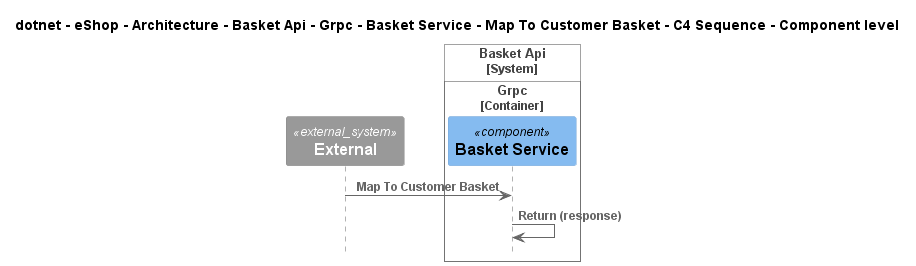

The diagram above was rendered by PlantUML. Its source (embedded in the PNG):
@startuml
!pragma layout smetana
!include ..\..\..\..\..\..\..\..\..\..\..\.c4s\C4_Sequence.puml

title dotnet - eShop - Architecture - Basket Api - Grpc - Basket Service - Map To Customer Basket - C4 Sequence - Component level

System_Ext(C4InterFlow.SoftwareSystems.ExternalSystem, "External", "")

System_Boundary(dotnet.eShop.Architecture.SoftwareSystems.BasketApi, "Basket Api")
    
Container_Boundary(dotnet.eShop.Architecture.SoftwareSystems.BasketApi.Containers.Grpc, "Grpc")
    Component(dotnet.eShop.Architecture.SoftwareSystems.BasketApi.Containers.Grpc.Components.BasketService, "Basket Service", "", "")
Boundary_End()
Boundary_End()

Rel(C4InterFlow.SoftwareSystems.ExternalSystem, dotnet.eShop.Architecture.SoftwareSystems.BasketApi.Containers.Grpc.Components.BasketService, "Map To Customer Basket")
Rel(dotnet.eShop.Architecture.SoftwareSystems.BasketApi.Containers.Grpc.Components.BasketService, dotnet.eShop.Architecture.SoftwareSystems.BasketApi.Containers.Grpc.Components.BasketService, "Return (response)")


@enduml